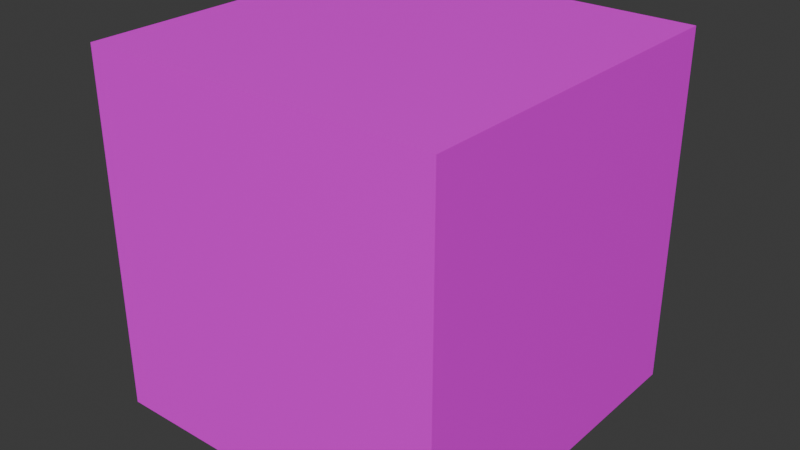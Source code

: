 # Source: cubeMode.blend  (saved by Blender 4.2.66; exported with 4.5.12 LTS)
import bpy
from mathutils import Matrix  # noqa: F401  (used for matrix-valued properties, if any)

bpy.ops.wm.read_factory_settings(use_empty=True)
scene = bpy.context.scene
scene.name = 'Scene'

# ---- collections
col_collection = bpy.data.collections.new('Collection'); scene.collection.children.link(col_collection)

# ---- images (referenced by path relative to the original .blend; pixels are not part of the script)
import os
ASSET_DIR = os.environ.get("B2B_ASSET_DIR", "")  # directory of the original .blend (textures are referenced by path, not embedded)
HERE = os.path.dirname(os.path.abspath(__file__))  # packed textures are extracted next to this script under _unpacked/

def load_image(name, relpath, width, height, colorspace="sRGB"):
    """Load a texture the original file referenced (path relative to the .blend, or extracted next to this script)."""
    p = next((c for c in (os.path.join(HERE, relpath), os.path.join(ASSET_DIR, relpath)) if relpath and os.path.exists(c)), "")
    if p:
        img = bpy.data.images.load(p, check_existing=True)
        img.name = name
    else:  # same state as the original file: an image datablock whose file is absent (Cycles renders it pink)
        img = bpy.data.images.new(name, width, height)
        img.source = "FILE"
        img.filepath = "//" + (relpath or name)
    img.colorspace_settings.name = colorspace
    return img
img_cubeface_psd_001 = load_image('cubeFace.psd.001', 'cubeFace.psd', 1024, 1024, 'sRGB')

# ---- materials (node trees are filled in below, after node groups)
mat_facematerial = bpy.data.materials.new('faceMaterial')
mat_facematerial.alpha_threshold = 0.0
mat_facematerial.use_transparent_shadow = False
mat_facematerial.roughness = 0.5
mat_facematerial.line_color = (0.0, 0.0, 0.0, 1.0)

# ---- material node trees
mat_facematerial.use_nodes = True; mat_facematerial.node_tree.nodes.clear()
_N = mat_facematerial.node_tree.nodes; _L = mat_facematerial.node_tree.links
n0 = _N.new('ShaderNodeOutputMaterial'); n0.name = 'Material Output'; n0.location = (300, 300)
n1 = _N.new('ShaderNodeBsdfPrincipled'); n1.name = 'Principled BSDF'; n1.location = (10, 300)
n1.inputs[3].default_value = 1.45
n2 = _N.new('ShaderNodeTexImage'); n2.name = 'Image Texture'; n2.location = (-350, 242)
n2.image = img_cubeface_psd_001
_L.new(n1.outputs[0], n0.inputs[0])
_L.new(n2.outputs[0], n1.inputs[0])
n0.is_active_output = True

# ---- world
world_world = bpy.data.worlds.new('World'); scene.world = world_world
world_world.use_nodes = True; world_world.node_tree.nodes.clear()
_N = world_world.node_tree.nodes; _L = world_world.node_tree.links
n0 = _N.new('ShaderNodeOutputWorld'); n0.name = 'World Output'; n0.location = (300, 300)
n1 = _N.new('ShaderNodeBackground'); n1.name = 'Background'; n1.location = (10, 300)
n1.inputs[0].default_value = (0.05088, 0.05088, 0.05088, 1.0)
_L.new(n1.outputs[0], n0.inputs[0])
n0.is_active_output = True
world_world.color = (0.05088, 0.05088, 0.05088)
world_world.sun_shadow_jitter_overblur = 0.0

# ---- meshes
me_cube = bpy.data.meshes.new('Cube')
me_cube.from_pydata([(1.0, -1.0, 2.0), (-1.0, -1.0, 2.0), (1.0, 1.0, 2.0), (-1.0, 1.0, 2.0), (1.0, -1.0, 0.0), (-1.0, -1.0, 0.0), (1.0, 1.0, 1.192e-07), (-1.0, 1.0, 2.384e-07)], [], [(0, 4, 6, 2), (3, 2, 6, 7), (7, 6, 4, 5), (5, 1, 3, 7), (1, 0, 2, 3), (5, 4, 0, 1)])
_uv = me_cube.uv_layers.new(name='UVMap')
_uv.uv.foreach_set('vector', [0.625, 0.5, 0.875, 0.5, 0.875, 0.75, 0.625, 0.75, 0.375, 0.75, 0.625, 0.75, 0.625, 0.9999, 0.375, 0.9999, 0.375, 8.659e-05, 0.625, 8.659e-05, 0.625, 0.25, 0.375, 0.25, 0.1251, 0.5, 0.375, 0.5, 0.375, 0.75, 0.1251, 0.75, 0.375, 0.5, 0.625, 0.5, 0.625, 0.75, 0.375, 0.75, 0.375, 0.25, 0.625, 0.25, 0.625, 0.5, 0.375, 0.5])
me_cube.materials.append(mat_facematerial)
me_cube.use_mirror_vertex_groups = False
me_cube.update()

# ---- objects
ob_cube = bpy.data.objects.new('Cube', me_cube)

# ---- transforms, parenting, visibility, modifiers, constraints
ob_cube.location = (0.0, 0.0, 0.0)
ob_cube.lock_rotations_4d = False
ob_cube.empty_display_type = 'ARROWS'
ob_cube.lineart.crease_threshold = 0.0

# ---- collection membership
col_collection.objects.link(ob_cube)

# ---- scene / render settings (as saved in the file)
scene.frame_start = 1; scene.frame_end = 250; scene.frame_set(1)
scene.render.engine = 'BLENDER_EEVEE_NEXT'
bpy.context.view_layer.update()

# ---- added for rendering (the .blend has no active camera and no usable light): camera, sun
cam_auto = bpy.data.cameras.new('AutoCamera')
cam_auto.lens = 50.0
cam_auto.sensor_width = 36.0
cam_auto.clip_end = 1000.0
ob_auto_camera = bpy.data.objects.new('AutoCamera', cam_auto)
scene.collection.objects.link(ob_auto_camera)
ob_auto_camera.location = (3.20507, -3.84609, 3.56406)
ob_auto_camera.rotation_euler = (1.09748, -7.21219e-08, 0.694738)
scene.camera = ob_auto_camera
light_auto_sun = bpy.data.lights.new('AutoSun', 'SUN')
light_auto_sun.energy = 3.0
light_auto_sun.angle = 0.0523599
ob_auto_sun = bpy.data.objects.new('AutoSun', light_auto_sun)
scene.collection.objects.link(ob_auto_sun)
ob_auto_sun.rotation_euler = (0.872665, 0.174533, 0.523599)
bpy.context.view_layer.update()

